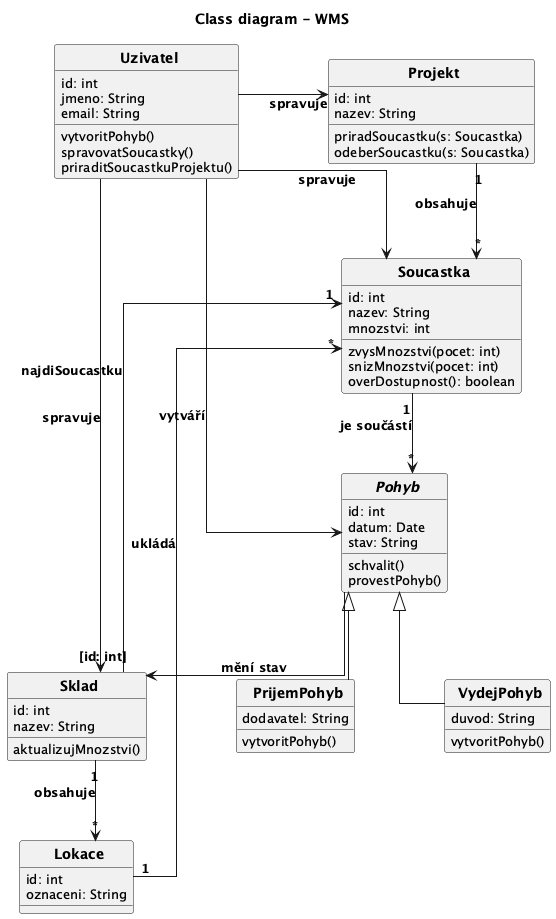

The diagram above was rendered by PlantUML. Its source (embedded in the PNG):
@startuml
title Class diagram - WMS
top to bottom direction
skinparam CircledCharacterRadius 0
skinparam CircledCharacterFontSize 0
skinparam defaultFontSize 13
skinparam classFontSize 14
skinparam classFontStyle bold
skinparam ArrowFontSize 13
skinparam ArrowFontStyle bold
skinparam linetype ortho
skinparam nodesep 90
skinparam ranksep 80

class Uzivatel {
  id: int
  jmeno: String
  email: String
  vytvoritPohyb()
  spravovatSoucastky()
  priraditSoucastkuProjektu()
}

class Projekt {
  id: int
  nazev: String
  priradSoucastku(s: Soucastka)
  odeberSoucastku(s: Soucastka)
}

class Soucastka {
  id: int
  nazev: String
  mnozstvi: int
  zvysMnozstvi(pocet: int)
  snizMnozstvi(pocet: int)
  overDostupnost(): boolean
}

abstract class Pohyb {
  id: int
  datum: Date
  stav: String
  schvalit()
  provestPohyb()
}

class PrijemPohyb {
  dodavatel: String
  vytvoritPohyb()
}

class VydejPohyb {
  duvod: String
  vytvoritPohyb()
}

class Sklad {
  id: int
  nazev: String
  aktualizujMnozstvi()
}

class Lokace {
  id: int
  oznaceni: String
}

' generalizace
PrijemPohyb --|> Pohyb
VydejPohyb --|> Pohyb

' kvalifikovana vazba
Sklad "[id: int]" --> "1" Soucastka : najdiSoucastku

' datove vztahy
Projekt "1" --> "*" Soucastka : obsahuje
Soucastka "1" --> "*" Pohyb : je součástí
Sklad "1" --> "*" Lokace : obsahuje
Lokace "1" --> "*" Soucastka : ukládá
Pohyb --> Sklad : mění stav

' uzivatel
Uzivatel --> Pohyb : vytváří
Uzivatel --> Soucastka : spravuje
Uzivatel --> Projekt : spravuje
Uzivatel --> Sklad : spravuje

' layout - 2 sloupce: vlevo Uzivatel/Sklad/Lokace, vpravo Projekt/Soucastka/Pohyb
Uzivatel -[hidden]right- Projekt
Uzivatel -[hidden]down- Sklad
Sklad -[hidden]down- Lokace
Projekt -[hidden]down- Soucastka
Soucastka -[hidden]down- Pohyb
Pohyb -[hidden]down- PrijemPohyb
PrijemPohyb -[hidden]right- VydejPohyb

@enduml